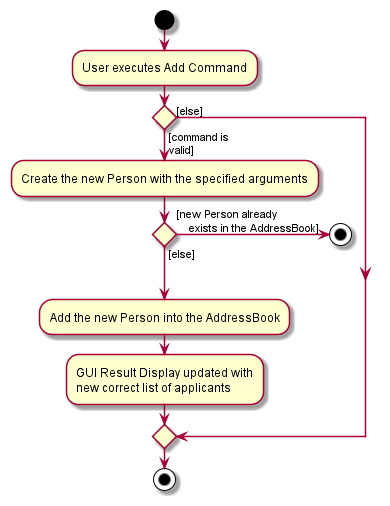

The diagram above was rendered by PlantUML. Its source (embedded in the PNG):
@startuml
start
:User executes Add Command;

'Since the beta syntax does not support placing the condition outside the
'diamond we place it as the true branch instead.

if () then ([command is
valid])

    :Create the new Person with the specified arguments;

    if () then ([new Person already
    exists in the AddressBook])

        stop

    else ([else])
    endif

    :Add the new Person into the AddressBook;

    :GUI Result Display updated with
    new correct list of applicants;
else ([else])
endif
stop
@enduml